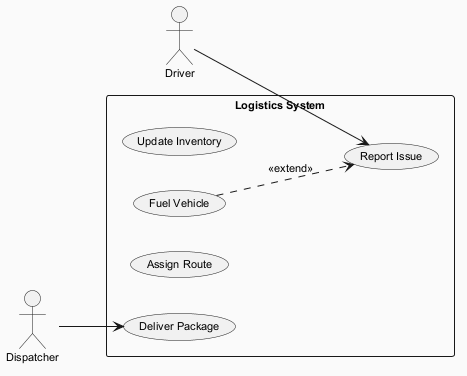

The diagram above was rendered by PlantUML. Its source (embedded in the PNG):
@startuml
skinparam backgroundColor #FAFAFA
skinparam classBackgroundColor #FFF3E0
skinparam classBorderColor #E65100
skinparam defaultFontSize 11
left to right direction
actor "Driver" as D
actor "Dispatcher" as D1
rectangle "Logistics System" {
  usecase "Report Issue" as UC_ReportIssue
  usecase "Update Inventory" as UC_UpdateInventory
  usecase "Fuel Vehicle" as UC_FuelVehicle
  usecase "Assign Route" as UC_AssignRoute
  usecase "Deliver Package" as UC_DeliverPackage
}
D --> UC_ReportIssue
D1 --> UC_DeliverPackage
UC_FuelVehicle ..> UC_ReportIssue : <<extend>>
@enduml